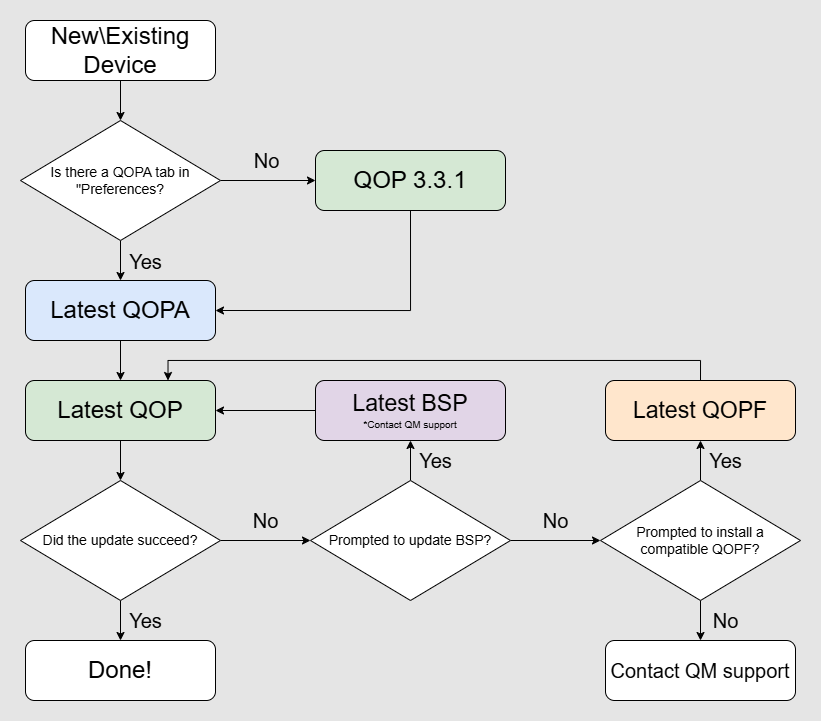

The diagram above was exported from draw.io. Its source (the exported page's mxGraphModel, read from the mxfile embedded in the PNG):
<mxGraphModel dx="899" dy="553" grid="1" gridSize="10" guides="1" tooltips="1" connect="1" arrows="1" fold="1" page="1" pageScale="1" pageWidth="850" pageHeight="1100" background="#E5E5E5" math="0" shadow="0">
  <root>
    <mxCell id="0" />
    <mxCell id="1" parent="0" />
    <UserObject label=" &lt;div id=&quot;root&quot;&gt;  &lt;div style=&quot;display:none&quot; id=&quot;javaScriptLoadError&quot;&gt; &lt;div class=&quot;scriptLoadError&quot;&gt; &lt;div class=&quot;container&quot;&gt; &lt;h1 class=&quot;logo&quot;&gt;Atlassian&lt;/h1&gt; &lt;div class=&quot;heading&quot;&gt;JavaScript load error&lt;/div&gt; &lt;div class=&quot;content&quot;&gt; &lt;p&gt;We tried to load scripts but something went wrong.&lt;/p&gt; &lt;p&gt; Please make sure that your network settings allow you to download scripts from the following domain: &lt;/p&gt; &lt;p&gt;&lt;b&gt;https://id-frontend.prod-east.frontend.public.atl-paas.net&lt;/b&gt;&lt;/p&gt; &lt;/div&gt; &lt;/div&gt; &lt;/div&gt; &lt;/div&gt; &lt;/div&gt;   " link=" &lt;div id=&quot;root&quot;&gt;  &lt;div style=&quot;display:none&quot; id=&quot;javaScriptLoadError&quot;&gt; &lt;div class=&quot;scriptLoadError&quot;&gt; &lt;div class=&quot;container&quot;&gt; &lt;h1 class=&quot;logo&quot;&gt;Atlassian&lt;/h1&gt; &lt;div class=&quot;heading&quot;&gt;JavaScript load error&lt;/div&gt; &lt;div class=&quot;content&quot;&gt; &lt;p&gt;We tried to load scripts but something went wrong.&lt;/p&gt; &lt;p&gt; Please make sure that your network settings allow you to download scripts from the following domain: &lt;/p&gt; &lt;p&gt;&lt;b&gt;https://id-frontend.prod-east.frontend.public.atl-paas.net&lt;/b&gt;&lt;/p&gt; &lt;/div&gt; &lt;/div&gt; &lt;/div&gt; &lt;/div&gt; &lt;/div&gt;   " id="aztKJMrpmxuiEV7iiIXy-1">
      <mxCell parent="1" style="text;whiteSpace=wrap;html=1;" vertex="1">
        <mxGeometry height="20" width="30" x="40" y="40" as="geometry" />
      </mxCell>
    </UserObject>
    <mxCell id="ZHqqzRWKKQ5eP0HSHh1H-3" edge="1" parent="1" source="ZHqqzRWKKQ5eP0HSHh1H-1" style="edgeStyle=orthogonalEdgeStyle;rounded=0;orthogonalLoop=1;jettySize=auto;html=1;exitX=0.5;exitY=1;exitDx=0;exitDy=0;entryX=0.5;entryY=0;entryDx=0;entryDy=0;" target="ZHqqzRWKKQ5eP0HSHh1H-2">
      <mxGeometry relative="1" as="geometry" />
    </mxCell>
    <mxCell id="ZHqqzRWKKQ5eP0HSHh1H-1" parent="1" style="rounded=1;whiteSpace=wrap;html=1;" value="&lt;font style=&quot;font-size: 24px;&quot;&gt;New\Existing Device&lt;/font&gt;" vertex="1">
      <mxGeometry height="60" width="190" x="5" as="geometry" />
    </mxCell>
    <mxCell id="ZHqqzRWKKQ5eP0HSHh1H-5" edge="1" parent="1" source="ZHqqzRWKKQ5eP0HSHh1H-2" style="edgeStyle=orthogonalEdgeStyle;rounded=0;orthogonalLoop=1;jettySize=auto;html=1;exitX=1;exitY=0.5;exitDx=0;exitDy=0;entryX=0;entryY=0.5;entryDx=0;entryDy=0;" target="ZHqqzRWKKQ5eP0HSHh1H-4">
      <mxGeometry relative="1" as="geometry" />
    </mxCell>
    <mxCell id="ZHqqzRWKKQ5eP0HSHh1H-6" connectable="0" parent="ZHqqzRWKKQ5eP0HSHh1H-5" style="edgeLabel;html=1;align=center;verticalAlign=middle;resizable=0;points=[];labelBackgroundColor=#E5E5E5;" value="&lt;font style=&quot;font-size: 20px; line-height: 110%;&quot;&gt;No&lt;/font&gt;" vertex="1">
      <mxGeometry relative="1" x="-0.0358" as="geometry">
        <mxPoint x="-1" y="-20" as="offset" />
      </mxGeometry>
    </mxCell>
    <mxCell id="ZHqqzRWKKQ5eP0HSHh1H-8" edge="1" parent="1" source="ZHqqzRWKKQ5eP0HSHh1H-2" style="edgeStyle=orthogonalEdgeStyle;rounded=0;orthogonalLoop=1;jettySize=auto;html=1;exitX=0.5;exitY=1;exitDx=0;exitDy=0;entryX=0.5;entryY=0;entryDx=0;entryDy=0;" target="ZHqqzRWKKQ5eP0HSHh1H-7">
      <mxGeometry relative="1" as="geometry" />
    </mxCell>
    <mxCell id="ZHqqzRWKKQ5eP0HSHh1H-9" connectable="0" parent="ZHqqzRWKKQ5eP0HSHh1H-8" style="edgeLabel;html=1;align=center;verticalAlign=middle;resizable=0;points=[];labelBackgroundColor=#E5E5E5;" value="&lt;font style=&quot;font-size: 20px;&quot;&gt;Yes&lt;/font&gt;" vertex="1">
      <mxGeometry relative="1" x="-0.19" y="-2" as="geometry">
        <mxPoint x="27" y="4" as="offset" />
      </mxGeometry>
    </mxCell>
    <mxCell id="ZHqqzRWKKQ5eP0HSHh1H-2" parent="1" style="rhombus;whiteSpace=wrap;html=1;" value="&lt;font style=&quot;font-size: 14px;&quot;&gt;Is there a QOPA tab in &quot;Preferences?&lt;/font&gt;" vertex="1">
      <mxGeometry height="120" width="200" y="100" as="geometry" />
    </mxCell>
    <mxCell id="ZHqqzRWKKQ5eP0HSHh1H-12" edge="1" parent="1" source="ZHqqzRWKKQ5eP0HSHh1H-4" style="edgeStyle=orthogonalEdgeStyle;rounded=0;orthogonalLoop=1;jettySize=auto;html=1;exitX=0.5;exitY=1;exitDx=0;exitDy=0;entryX=1;entryY=0.5;entryDx=0;entryDy=0;" target="ZHqqzRWKKQ5eP0HSHh1H-7">
      <mxGeometry relative="1" as="geometry" />
    </mxCell>
    <mxCell id="ZHqqzRWKKQ5eP0HSHh1H-4" parent="1" style="rounded=1;whiteSpace=wrap;html=1;fillColor=#d5e8d4;strokeColor=#000000;" value="&lt;font style=&quot;font-size: 24px;&quot;&gt;QOP 3.3.1&lt;/font&gt;" vertex="1">
      <mxGeometry height="60" width="190" x="295" y="130" as="geometry" />
    </mxCell>
    <mxCell id="ZHqqzRWKKQ5eP0HSHh1H-11" edge="1" parent="1" source="ZHqqzRWKKQ5eP0HSHh1H-7" style="edgeStyle=orthogonalEdgeStyle;rounded=0;orthogonalLoop=1;jettySize=auto;html=1;exitX=0.5;exitY=1;exitDx=0;exitDy=0;entryX=0.5;entryY=0;entryDx=0;entryDy=0;" target="ZHqqzRWKKQ5eP0HSHh1H-10">
      <mxGeometry relative="1" as="geometry" />
    </mxCell>
    <mxCell id="ZHqqzRWKKQ5eP0HSHh1H-7" parent="1" style="rounded=1;whiteSpace=wrap;html=1;fillColor=#dae8fc;strokeColor=#000000;" value="&lt;font style=&quot;font-size: 24px;&quot;&gt;Latest QOPA&lt;/font&gt;" vertex="1">
      <mxGeometry height="60" width="190" x="5" y="260" as="geometry" />
    </mxCell>
    <mxCell id="ZHqqzRWKKQ5eP0HSHh1H-14" edge="1" parent="1" source="ZHqqzRWKKQ5eP0HSHh1H-10" style="edgeStyle=orthogonalEdgeStyle;rounded=0;orthogonalLoop=1;jettySize=auto;html=1;exitX=0.5;exitY=1;exitDx=0;exitDy=0;entryX=0.5;entryY=0;entryDx=0;entryDy=0;" target="ZHqqzRWKKQ5eP0HSHh1H-13">
      <mxGeometry relative="1" as="geometry" />
    </mxCell>
    <mxCell id="ZHqqzRWKKQ5eP0HSHh1H-10" parent="1" style="rounded=1;whiteSpace=wrap;html=1;fillColor=#d5e8d4;strokeColor=#000000;" value="&lt;font style=&quot;font-size: 24px;&quot;&gt;Latest QOP&lt;/font&gt;" vertex="1">
      <mxGeometry height="60" width="190" x="5" y="360" as="geometry" />
    </mxCell>
    <mxCell id="ZHqqzRWKKQ5eP0HSHh1H-16" edge="1" parent="1" source="ZHqqzRWKKQ5eP0HSHh1H-13" style="edgeStyle=orthogonalEdgeStyle;rounded=0;orthogonalLoop=1;jettySize=auto;html=1;exitX=0.5;exitY=1;exitDx=0;exitDy=0;entryX=0.5;entryY=0;entryDx=0;entryDy=0;" target="ZHqqzRWKKQ5eP0HSHh1H-15">
      <mxGeometry relative="1" as="geometry" />
    </mxCell>
    <mxCell id="ZHqqzRWKKQ5eP0HSHh1H-19" edge="1" parent="1" source="ZHqqzRWKKQ5eP0HSHh1H-13" style="edgeStyle=orthogonalEdgeStyle;rounded=0;orthogonalLoop=1;jettySize=auto;html=1;exitX=1;exitY=0.5;exitDx=0;exitDy=0;entryX=0;entryY=0.5;entryDx=0;entryDy=0;" target="ZHqqzRWKKQ5eP0HSHh1H-18">
      <mxGeometry relative="1" as="geometry" />
    </mxCell>
    <mxCell id="ZHqqzRWKKQ5eP0HSHh1H-13" parent="1" style="rhombus;whiteSpace=wrap;html=1;" value="&lt;font style=&quot;font-size: 14px;&quot;&gt;Did the update succeed?&lt;/font&gt;" vertex="1">
      <mxGeometry height="120" width="200" y="460" as="geometry" />
    </mxCell>
    <mxCell id="ZHqqzRWKKQ5eP0HSHh1H-15" parent="1" style="rounded=1;whiteSpace=wrap;html=1;" value="&lt;font style=&quot;font-size: 24px;&quot;&gt;Done!&lt;/font&gt;" vertex="1">
      <mxGeometry height="60" width="190" x="5" y="620" as="geometry" />
    </mxCell>
    <mxCell id="ZHqqzRWKKQ5eP0HSHh1H-17" connectable="0" parent="1" style="edgeLabel;html=1;align=center;verticalAlign=middle;resizable=0;points=[];labelBackgroundColor=#E5E5E5;" value="&lt;font style=&quot;font-size: 20px;&quot;&gt;Yes&lt;/font&gt;" vertex="1">
      <mxGeometry x="125" y="600" as="geometry" />
    </mxCell>
    <mxCell id="ZHqqzRWKKQ5eP0HSHh1H-24" edge="1" parent="1" source="ZHqqzRWKKQ5eP0HSHh1H-18" style="edgeStyle=orthogonalEdgeStyle;rounded=0;orthogonalLoop=1;jettySize=auto;html=1;exitX=0.5;exitY=0;exitDx=0;exitDy=0;entryX=0.5;entryY=1;entryDx=0;entryDy=0;" target="ZHqqzRWKKQ5eP0HSHh1H-23">
      <mxGeometry relative="1" as="geometry" />
    </mxCell>
    <mxCell id="ZHqqzRWKKQ5eP0HSHh1H-30" edge="1" parent="1" source="ZHqqzRWKKQ5eP0HSHh1H-18" style="edgeStyle=orthogonalEdgeStyle;rounded=0;orthogonalLoop=1;jettySize=auto;html=1;exitX=1;exitY=0.5;exitDx=0;exitDy=0;entryX=0;entryY=0.5;entryDx=0;entryDy=0;" target="ZHqqzRWKKQ5eP0HSHh1H-28">
      <mxGeometry relative="1" as="geometry" />
    </mxCell>
    <mxCell id="ZHqqzRWKKQ5eP0HSHh1H-18" parent="1" style="rhombus;whiteSpace=wrap;html=1;" value="&lt;span style=&quot;font-size: 14px;&quot;&gt;Prompted to update BSP?&lt;/span&gt;" vertex="1">
      <mxGeometry height="120" width="200" x="290" y="460" as="geometry" />
    </mxCell>
    <mxCell id="ZHqqzRWKKQ5eP0HSHh1H-22" connectable="0" parent="1" style="edgeLabel;html=1;align=center;verticalAlign=middle;resizable=0;points=[];labelBackgroundColor=#E5E5E5;" value="&lt;font style=&quot;font-size: 20px; line-height: 110%;&quot;&gt;No&lt;/font&gt;" vertex="1">
      <mxGeometry x="245" y="500" as="geometry" />
    </mxCell>
    <mxCell id="ZHqqzRWKKQ5eP0HSHh1H-25" edge="1" parent="1" source="ZHqqzRWKKQ5eP0HSHh1H-23" style="edgeStyle=orthogonalEdgeStyle;rounded=0;orthogonalLoop=1;jettySize=auto;html=1;exitX=0;exitY=0.5;exitDx=0;exitDy=0;entryX=1;entryY=0.5;entryDx=0;entryDy=0;" target="ZHqqzRWKKQ5eP0HSHh1H-10">
      <mxGeometry relative="1" as="geometry" />
    </mxCell>
    <mxCell id="ZHqqzRWKKQ5eP0HSHh1H-23" parent="1" style="rounded=1;whiteSpace=wrap;html=1;fillColor=#e1d5e7;strokeColor=#000000;" value="&lt;span style=&quot;font-size: 23px;&quot;&gt;Latest BSP&lt;/span&gt;&lt;br&gt;&lt;font size=&quot;1&quot;&gt;*Contact QM support&lt;/font&gt;" vertex="1">
      <mxGeometry height="60" width="190" x="295" y="360" as="geometry" />
    </mxCell>
    <mxCell id="ZHqqzRWKKQ5eP0HSHh1H-26" connectable="0" parent="1" style="edgeLabel;html=1;align=center;verticalAlign=middle;resizable=0;points=[];labelBackgroundColor=#E5E5E5;" value="&lt;font style=&quot;font-size: 20px;&quot;&gt;Yes&lt;/font&gt;" vertex="1">
      <mxGeometry x="125" y="600" as="geometry" />
    </mxCell>
    <mxCell id="ZHqqzRWKKQ5eP0HSHh1H-27" connectable="0" parent="1" style="edgeLabel;html=1;align=center;verticalAlign=middle;resizable=0;points=[];labelBackgroundColor=#E5E5E5;" value="&lt;font style=&quot;font-size: 20px;&quot;&gt;Yes&lt;/font&gt;" vertex="1">
      <mxGeometry x="415" y="440" as="geometry" />
    </mxCell>
    <mxCell id="ZHqqzRWKKQ5eP0HSHh1H-31" edge="1" parent="1" source="ZHqqzRWKKQ5eP0HSHh1H-28" style="edgeStyle=orthogonalEdgeStyle;rounded=0;orthogonalLoop=1;jettySize=auto;html=1;exitX=0.5;exitY=0;exitDx=0;exitDy=0;entryX=0.5;entryY=1;entryDx=0;entryDy=0;" target="ZHqqzRWKKQ5eP0HSHh1H-29">
      <mxGeometry relative="1" as="geometry" />
    </mxCell>
    <mxCell id="ZHqqzRWKKQ5eP0HSHh1H-36" edge="1" parent="1" source="ZHqqzRWKKQ5eP0HSHh1H-28" style="edgeStyle=orthogonalEdgeStyle;rounded=0;orthogonalLoop=1;jettySize=auto;html=1;exitX=0.5;exitY=1;exitDx=0;exitDy=0;entryX=0.5;entryY=0;entryDx=0;entryDy=0;" target="ZHqqzRWKKQ5eP0HSHh1H-35">
      <mxGeometry relative="1" as="geometry" />
    </mxCell>
    <mxCell id="ZHqqzRWKKQ5eP0HSHh1H-28" parent="1" style="rhombus;whiteSpace=wrap;html=1;" value="&lt;span style=&quot;font-size: 14px;&quot;&gt;Prompted to install a compatible QOPF?&lt;/span&gt;" vertex="1">
      <mxGeometry height="120" width="200" x="580" y="460" as="geometry" />
    </mxCell>
    <mxCell id="ZHqqzRWKKQ5eP0HSHh1H-32" edge="1" parent="1" source="ZHqqzRWKKQ5eP0HSHh1H-29" style="edgeStyle=orthogonalEdgeStyle;rounded=0;orthogonalLoop=1;jettySize=auto;html=1;exitX=0.5;exitY=0;exitDx=0;exitDy=0;entryX=0.75;entryY=0;entryDx=0;entryDy=0;" target="ZHqqzRWKKQ5eP0HSHh1H-10">
      <mxGeometry relative="1" as="geometry" />
    </mxCell>
    <mxCell id="ZHqqzRWKKQ5eP0HSHh1H-29" parent="1" style="rounded=1;whiteSpace=wrap;html=1;fillColor=#ffe6cc;strokeColor=#000000;" value="&lt;span style=&quot;font-size: 23px;&quot;&gt;Latest QOPF&lt;/span&gt;" vertex="1">
      <mxGeometry height="60" width="190" x="585" y="360" as="geometry" />
    </mxCell>
    <mxCell id="ZHqqzRWKKQ5eP0HSHh1H-33" connectable="0" parent="1" style="edgeLabel;html=1;align=center;verticalAlign=middle;resizable=0;points=[];labelBackgroundColor=#E5E5E5;" value="&lt;font style=&quot;font-size: 20px; line-height: 110%;&quot;&gt;No&lt;/font&gt;" vertex="1">
      <mxGeometry x="535" y="500" as="geometry" />
    </mxCell>
    <mxCell id="ZHqqzRWKKQ5eP0HSHh1H-34" connectable="0" parent="1" style="edgeLabel;html=1;align=center;verticalAlign=middle;resizable=0;points=[];labelBackgroundColor=#E5E5E5;" value="&lt;font style=&quot;font-size: 20px;&quot;&gt;Yes&lt;/font&gt;" vertex="1">
      <mxGeometry x="705" y="440" as="geometry" />
    </mxCell>
    <mxCell id="ZHqqzRWKKQ5eP0HSHh1H-35" parent="1" style="rounded=1;whiteSpace=wrap;html=1;" value="&lt;font style=&quot;font-size: 20px;&quot;&gt;Contact QM support&lt;/font&gt;" vertex="1">
      <mxGeometry height="60" width="190" x="585" y="620" as="geometry" />
    </mxCell>
    <mxCell id="ZHqqzRWKKQ5eP0HSHh1H-37" connectable="0" parent="1" style="edgeLabel;html=1;align=center;verticalAlign=middle;resizable=0;points=[];labelBackgroundColor=#E5E5E5;" value="&lt;font style=&quot;font-size: 20px; line-height: 110%;&quot;&gt;No&lt;/font&gt;" vertex="1">
      <mxGeometry x="535" y="500" as="geometry" />
    </mxCell>
    <mxCell id="ZHqqzRWKKQ5eP0HSHh1H-38" connectable="0" parent="1" style="edgeLabel;html=1;align=center;verticalAlign=middle;resizable=0;points=[];labelBackgroundColor=#E5E5E5;" value="&lt;font style=&quot;font-size: 20px; line-height: 110%;&quot;&gt;No&lt;/font&gt;" vertex="1">
      <mxGeometry x="705" y="600" as="geometry" />
    </mxCell>
  </root>
</mxGraphModel>